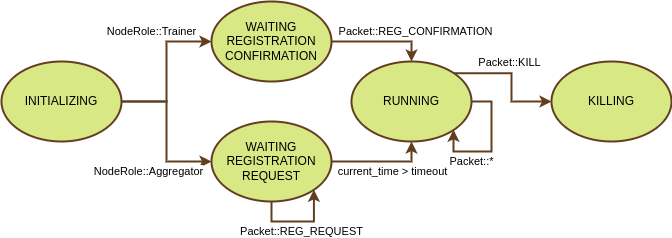

The diagram above was exported from draw.io. Its source (the exported page's mxGraphModel, read from the mxfile embedded in the PNG):
<mxGraphModel dx="910" dy="473" grid="1" gridSize="10" guides="1" tooltips="1" connect="1" arrows="1" fold="1" page="1" pageScale="1" pageWidth="850" pageHeight="1100" math="0" shadow="0">
  <root>
    <mxCell id="0" />
    <mxCell id="1" parent="0" />
    <mxCell id="zfAT_wPLxUreWq3P0kpd-4" style="edgeStyle=orthogonalEdgeStyle;rounded=0;orthogonalLoop=1;jettySize=auto;html=1;entryX=0;entryY=0.5;entryDx=0;entryDy=0;strokeColor=#613E20;strokeWidth=2;" edge="1" parent="1" source="zfAT_wPLxUreWq3P0kpd-1" target="zfAT_wPLxUreWq3P0kpd-2">
      <mxGeometry relative="1" as="geometry" />
    </mxCell>
    <mxCell id="zfAT_wPLxUreWq3P0kpd-5" value="NodeRole::Trainer" style="edgeLabel;html=1;align=center;verticalAlign=middle;resizable=0;points=[];" vertex="1" connectable="0" parent="zfAT_wPLxUreWq3P0kpd-4">
      <mxGeometry x="0.4619" y="-1" relative="1" as="geometry">
        <mxPoint x="-20" y="-11" as="offset" />
      </mxGeometry>
    </mxCell>
    <mxCell id="zfAT_wPLxUreWq3P0kpd-6" style="edgeStyle=orthogonalEdgeStyle;rounded=0;orthogonalLoop=1;jettySize=auto;html=1;entryX=0;entryY=0.5;entryDx=0;entryDy=0;strokeColor=#613E20;strokeWidth=2;" edge="1" parent="1" source="zfAT_wPLxUreWq3P0kpd-1" target="zfAT_wPLxUreWq3P0kpd-3">
      <mxGeometry relative="1" as="geometry" />
    </mxCell>
    <mxCell id="zfAT_wPLxUreWq3P0kpd-7" value="NodeRole::Aggregator" style="edgeLabel;html=1;align=center;verticalAlign=middle;resizable=0;points=[];" vertex="1" connectable="0" parent="zfAT_wPLxUreWq3P0kpd-6">
      <mxGeometry x="0.4711" y="4" relative="1" as="geometry">
        <mxPoint x="-23" y="14" as="offset" />
      </mxGeometry>
    </mxCell>
    <mxCell id="zfAT_wPLxUreWq3P0kpd-1" value="INITIALIZING" style="ellipse;whiteSpace=wrap;html=1;strokeColor=#613E20;fillColor=#D7E884;strokeWidth=2;" vertex="1" parent="1">
      <mxGeometry x="210" y="360" width="120" height="80" as="geometry" />
    </mxCell>
    <mxCell id="zfAT_wPLxUreWq3P0kpd-9" style="edgeStyle=orthogonalEdgeStyle;rounded=0;orthogonalLoop=1;jettySize=auto;html=1;entryX=0.5;entryY=0;entryDx=0;entryDy=0;strokeColor=#613E20;strokeWidth=2;" edge="1" parent="1" source="zfAT_wPLxUreWq3P0kpd-2" target="zfAT_wPLxUreWq3P0kpd-8">
      <mxGeometry relative="1" as="geometry" />
    </mxCell>
    <mxCell id="zfAT_wPLxUreWq3P0kpd-10" value="Packet::REG_CONFIRMATION" style="edgeLabel;html=1;align=center;verticalAlign=middle;resizable=0;points=[];" vertex="1" connectable="0" parent="zfAT_wPLxUreWq3P0kpd-9">
      <mxGeometry x="-0.1907" relative="1" as="geometry">
        <mxPoint x="43" y="-10" as="offset" />
      </mxGeometry>
    </mxCell>
    <mxCell id="zfAT_wPLxUreWq3P0kpd-2" value="WAITING REGISTRATION&lt;br&gt;CONFIRMATION" style="ellipse;whiteSpace=wrap;html=1;strokeColor=#613E20;fillColor=#D7E884;strokeWidth=2;" vertex="1" parent="1">
      <mxGeometry x="420" y="300" width="120" height="80" as="geometry" />
    </mxCell>
    <mxCell id="zfAT_wPLxUreWq3P0kpd-11" style="edgeStyle=orthogonalEdgeStyle;rounded=0;orthogonalLoop=1;jettySize=auto;html=1;entryX=0.5;entryY=1;entryDx=0;entryDy=0;strokeColor=#613E20;strokeWidth=2;" edge="1" parent="1" source="zfAT_wPLxUreWq3P0kpd-3" target="zfAT_wPLxUreWq3P0kpd-8">
      <mxGeometry relative="1" as="geometry" />
    </mxCell>
    <mxCell id="zfAT_wPLxUreWq3P0kpd-12" value="current_time &amp;gt; timeout" style="edgeLabel;html=1;align=center;verticalAlign=middle;resizable=0;points=[];" vertex="1" connectable="0" parent="zfAT_wPLxUreWq3P0kpd-11">
      <mxGeometry x="-0.0327" y="1" relative="1" as="geometry">
        <mxPoint x="12" y="11" as="offset" />
      </mxGeometry>
    </mxCell>
    <mxCell id="zfAT_wPLxUreWq3P0kpd-3" value="WAITING REGISTRATION&lt;br&gt;REQUEST" style="ellipse;whiteSpace=wrap;html=1;strokeColor=#613E20;fillColor=#D7E884;strokeWidth=2;" vertex="1" parent="1">
      <mxGeometry x="420" y="420" width="120" height="80" as="geometry" />
    </mxCell>
    <mxCell id="zfAT_wPLxUreWq3P0kpd-17" style="edgeStyle=orthogonalEdgeStyle;rounded=0;orthogonalLoop=1;jettySize=auto;html=1;entryX=0;entryY=0.5;entryDx=0;entryDy=0;strokeColor=#613E20;strokeWidth=2;exitX=1;exitY=0;exitDx=0;exitDy=0;" edge="1" parent="1" source="zfAT_wPLxUreWq3P0kpd-8" target="zfAT_wPLxUreWq3P0kpd-15">
      <mxGeometry relative="1" as="geometry" />
    </mxCell>
    <mxCell id="zfAT_wPLxUreWq3P0kpd-19" value="Packet::KILL" style="edgeLabel;html=1;align=center;verticalAlign=middle;resizable=0;points=[];" vertex="1" connectable="0" parent="zfAT_wPLxUreWq3P0kpd-17">
      <mxGeometry x="0.0224" y="-2" relative="1" as="geometry">
        <mxPoint y="-18" as="offset" />
      </mxGeometry>
    </mxCell>
    <mxCell id="zfAT_wPLxUreWq3P0kpd-8" value="RUNNING" style="ellipse;whiteSpace=wrap;html=1;strokeColor=#613E20;fillColor=#D7E884;strokeWidth=2;" vertex="1" parent="1">
      <mxGeometry x="560" y="360" width="120" height="80" as="geometry" />
    </mxCell>
    <mxCell id="zfAT_wPLxUreWq3P0kpd-13" style="edgeStyle=orthogonalEdgeStyle;rounded=0;orthogonalLoop=1;jettySize=auto;html=1;entryX=1;entryY=1;entryDx=0;entryDy=0;exitX=0.5;exitY=1;exitDx=0;exitDy=0;strokeColor=#613E20;strokeWidth=2;" edge="1" parent="1" source="zfAT_wPLxUreWq3P0kpd-3" target="zfAT_wPLxUreWq3P0kpd-3">
      <mxGeometry relative="1" as="geometry" />
    </mxCell>
    <mxCell id="zfAT_wPLxUreWq3P0kpd-14" value="Packet::REG_REQUEST" style="edgeLabel;html=1;align=center;verticalAlign=middle;resizable=0;points=[];" vertex="1" connectable="0" parent="zfAT_wPLxUreWq3P0kpd-13">
      <mxGeometry x="0.0504" y="-1" relative="1" as="geometry">
        <mxPoint y="9" as="offset" />
      </mxGeometry>
    </mxCell>
    <mxCell id="zfAT_wPLxUreWq3P0kpd-15" value="KILLING" style="ellipse;whiteSpace=wrap;html=1;strokeColor=#613E20;fillColor=#D7E884;strokeWidth=2;" vertex="1" parent="1">
      <mxGeometry x="760" y="360" width="120" height="80" as="geometry" />
    </mxCell>
    <mxCell id="zfAT_wPLxUreWq3P0kpd-16" style="edgeStyle=orthogonalEdgeStyle;rounded=0;orthogonalLoop=1;jettySize=auto;html=1;entryX=1;entryY=1;entryDx=0;entryDy=0;exitX=1;exitY=0.5;exitDx=0;exitDy=0;strokeColor=#613E20;strokeWidth=2;" edge="1" parent="1" source="zfAT_wPLxUreWq3P0kpd-8" target="zfAT_wPLxUreWq3P0kpd-8">
      <mxGeometry relative="1" as="geometry">
        <Array as="points">
          <mxPoint x="700" y="400" />
          <mxPoint x="700" y="450" />
          <mxPoint x="662" y="450" />
          <mxPoint x="662" y="428" />
        </Array>
      </mxGeometry>
    </mxCell>
    <mxCell id="zfAT_wPLxUreWq3P0kpd-18" value="Packet::*" style="edgeLabel;html=1;align=center;verticalAlign=middle;resizable=0;points=[];" vertex="1" connectable="0" parent="zfAT_wPLxUreWq3P0kpd-16">
      <mxGeometry x="0.3785" relative="1" as="geometry">
        <mxPoint y="10" as="offset" />
      </mxGeometry>
    </mxCell>
  </root>
</mxGraphModel>